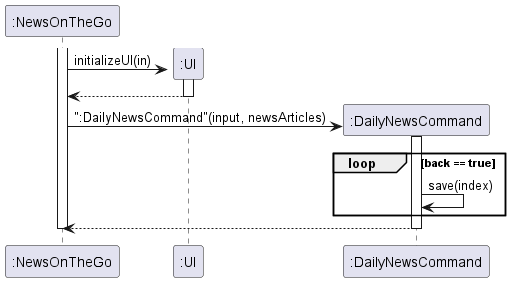

The diagram above was rendered by PlantUML. Its source (embedded in the PNG):
@startuml
Create ":NewsOnTheGo"
activate ":NewsOnTheGo"
Create ":UI"
activate ":UI"
":NewsOnTheGo" -> ":UI" : initializeUI(in)
":UI" --> ":NewsOnTheGo":
deactivate ":UI"
Create ":DailyNewsCommand"
":NewsOnTheGo" -> ":DailyNewsCommand" : ":DailyNewsCommand"(input, newsArticles)
activate ":DailyNewsCommand"
loop back == true
    ":DailyNewsCommand" -> ":DailyNewsCommand": save(index)
    end
":DailyNewsCommand" --> ":NewsOnTheGo":
deactivate ":DailyNewsCommand"
deactivate ":NewsOnTheGo"
@enduml